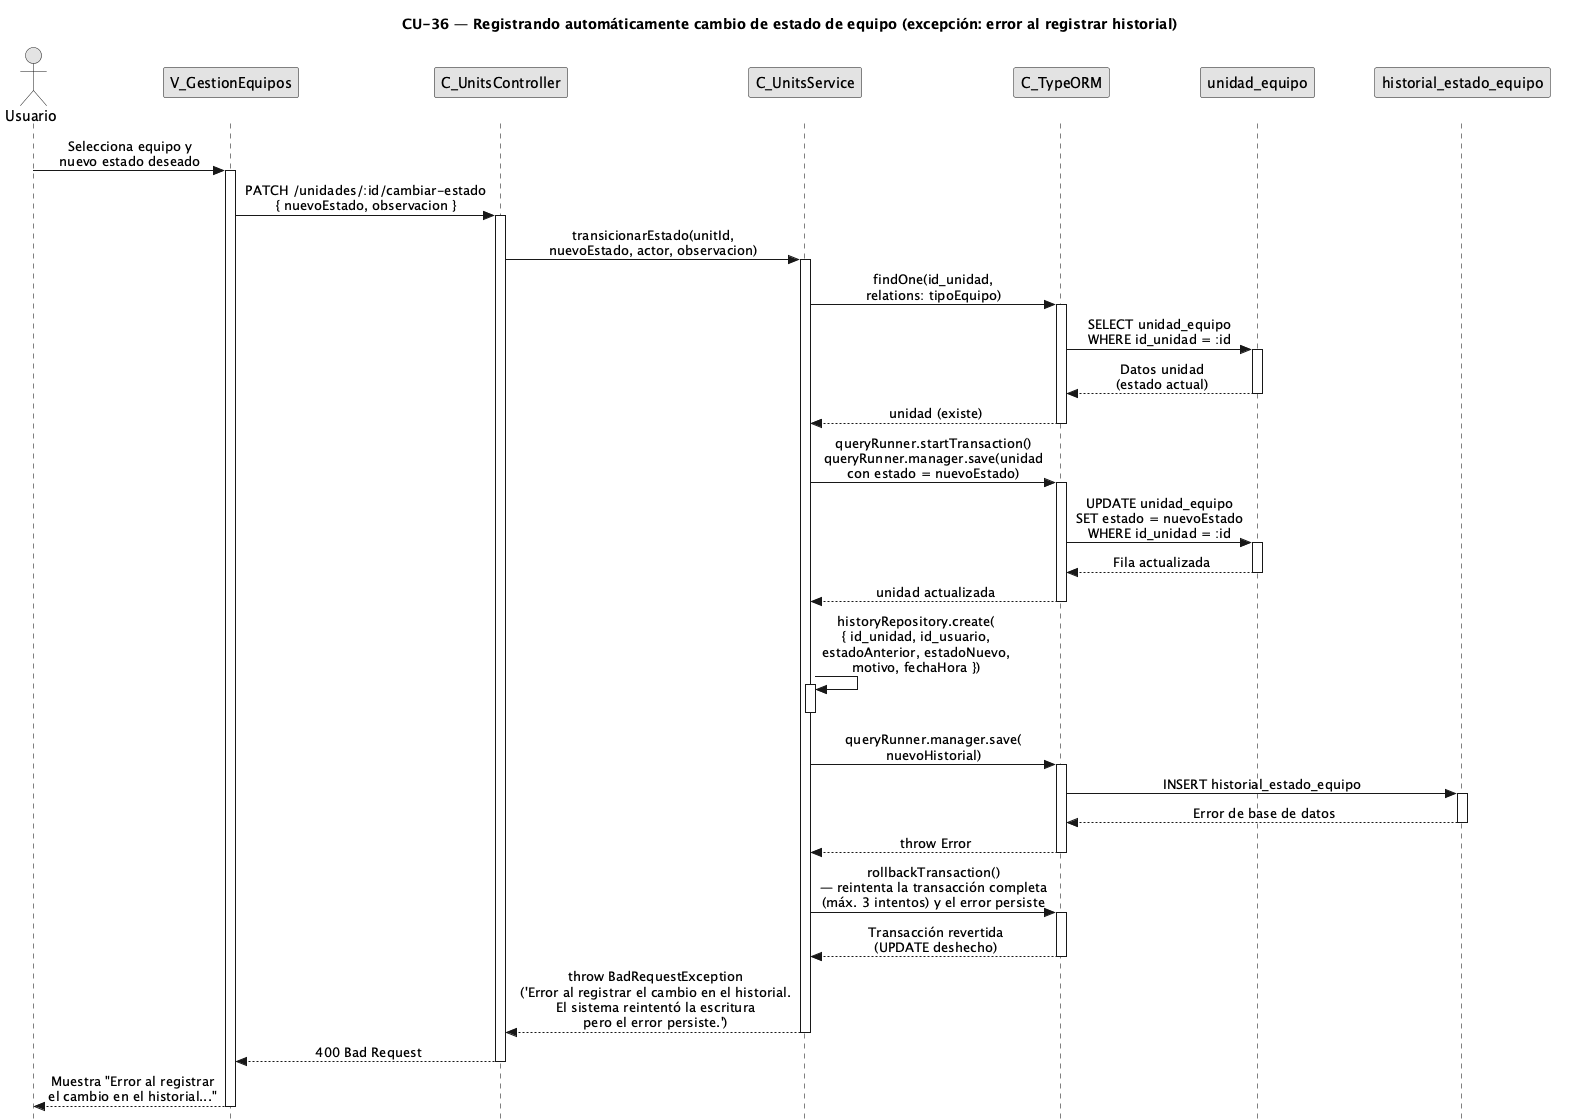

The diagram above was rendered by PlantUML. Its source (embedded in the PNG):
@startuml CU36-exc-error-historial
title CU-36 — Registrando automáticamente cambio de estado de equipo (excepción: error al registrar historial)

skinparam style strictuml
skinparam monochrome true
skinparam shadowing false
skinparam sequenceMessageAlign center
<style>
sequenceDiagram {
  participant {
    margin 25
  }
  actor {
    margin 20
  }
}
</style>
skinparam sequence {
  MessageAlign center
  LifeLineBorderColor black
}
hide footbox

actor "Usuario" as user
participant "V_GestionEquipos" as view
participant "C_UnitsController" as ctrl
participant "C_UnitsService" as svc
participant "C_TypeORM" as orm
participant "unidad_equipo" as uent
participant "historial_estado_equipo" as hent

user -> view : Selecciona equipo y\nnuevo estado deseado
activate view

view -> ctrl : PATCH /unidades/:id/cambiar-estado\n{ nuevoEstado, observacion }
activate ctrl

ctrl -> svc : transicionarEstado(unitId,\nnuevoEstado, actor, observacion)
activate svc

svc -> orm : findOne(id_unidad,\nrelations: tipoEquipo)
activate orm

orm -> uent : SELECT unidad_equipo\nWHERE id_unidad = :id
activate uent
uent --> orm : Datos unidad\n(estado actual)
deactivate uent

orm --> svc : unidad (existe)
deactivate orm

svc -> orm : queryRunner.startTransaction()\nqueryRunner.manager.save(unidad\ncon estado = nuevoEstado)
activate orm

orm -> uent : UPDATE unidad_equipo\nSET estado = nuevoEstado\nWHERE id_unidad = :id
activate uent
uent --> orm : Fila actualizada
deactivate uent

orm --> svc : unidad actualizada
deactivate orm

svc -> svc : historyRepository.create(\n{ id_unidad, id_usuario,\nestadoAnterior, estadoNuevo,\nmotivo, fechaHora })
activate svc
deactivate svc

svc -> orm : queryRunner.manager.save(\nnuevoHistorial)
activate orm

orm -> hent : INSERT historial_estado_equipo
activate hent
hent --> orm : Error de base de datos
deactivate hent

orm --> svc : throw Error
deactivate orm

svc -> orm : rollbackTransaction()\n— reintenta la transacción completa\n(máx. 3 intentos) y el error persiste
activate orm
orm --> svc : Transacción revertida\n(UPDATE deshecho)
deactivate orm

svc --> ctrl : throw BadRequestException\n('Error al registrar el cambio en el historial.\nEl sistema reintentó la escritura\npero el error persiste.')
deactivate svc

ctrl --> view : 400 Bad Request
deactivate ctrl

view --> user : Muestra "Error al registrar\nel cambio en el historial..."
deactivate view

@enduml